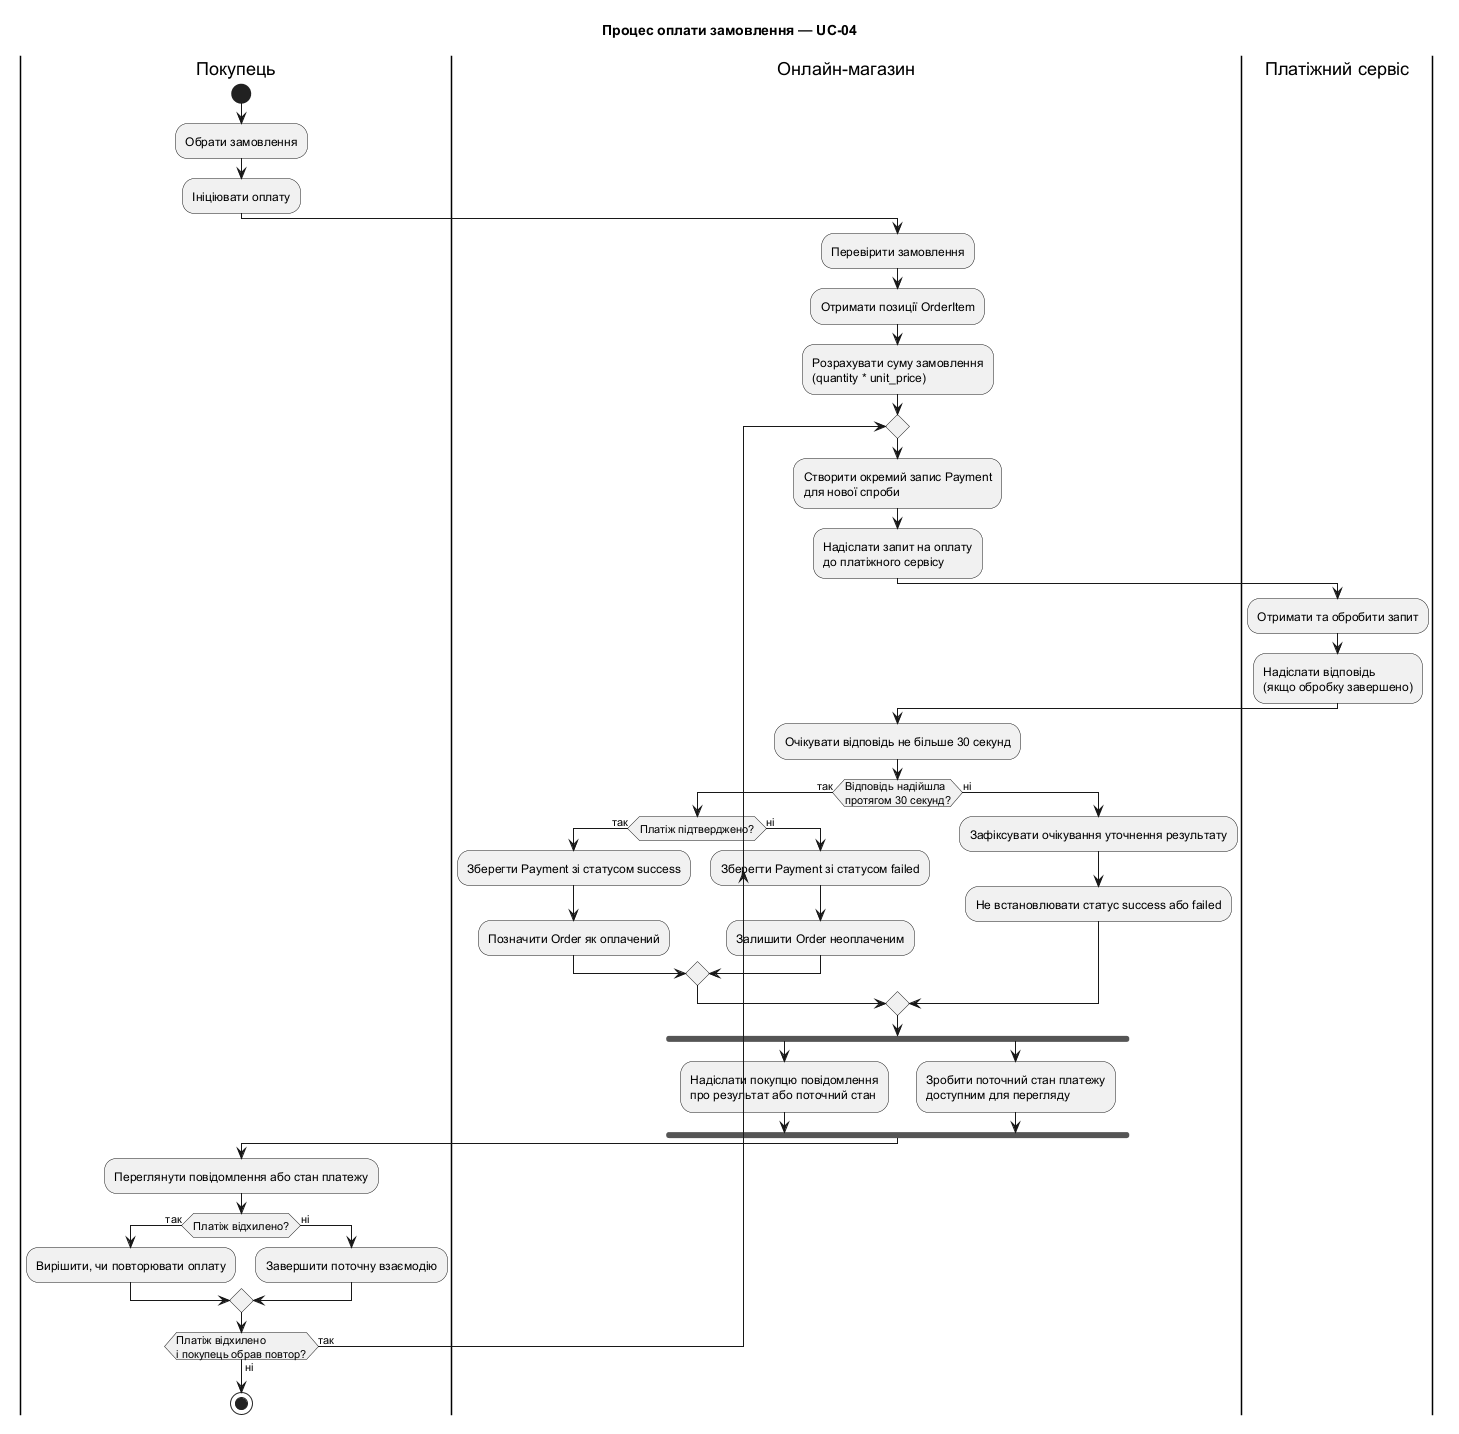

The diagram above was rendered by PlantUML. Its source (embedded in the PNG):
@startuml
title Процес оплати замовлення — UC-04

|Покупець|
start
:Обрати замовлення;
:Ініціювати оплату;

|Онлайн-магазин|
:Перевірити замовлення;
:Отримати позиції OrderItem;
:Розрахувати суму замовлення\n(quantity * unit_price);

repeat
  :Створити окремий запис Payment\nдля нової спроби;
  :Надіслати запит на оплату\nдо платіжного сервісу;

  |Платіжний сервіс|
  :Отримати та обробити запит;
  :Надіслати відповідь\n(якщо обробку завершено);

  |Онлайн-магазин|
  :Очікувати відповідь не більше 30 секунд;

  if (Відповідь надійшла\nпротягом 30 секунд?) then (так)
    if (Платіж підтверджено?) then (так)
      :Зберегти Payment зі статусом success;
      :Позначити Order як оплачений;
    else (ні)
      :Зберегти Payment зі статусом failed;
      :Залишити Order неоплаченим;
    endif
  else (ні)
    :Зафіксувати очікування уточнення результату;
    :Не встановлювати статус success або failed;
  endif

  fork
    :Надіслати покупцю повідомлення\nпро результат або поточний стан;
  fork again
    :Зробити поточний стан платежу\nдоступним для перегляду;
  end fork

  |Покупець|
  :Переглянути повідомлення або стан платежу;

  if (Платіж відхилено?) then (так)
    :Вирішити, чи повторювати оплату;
  else (ні)
    :Завершити поточну взаємодію;
  endif

repeat while (Платіж відхилено\nі покупець обрав повтор?) is (так) not (ні)

stop
@enduml